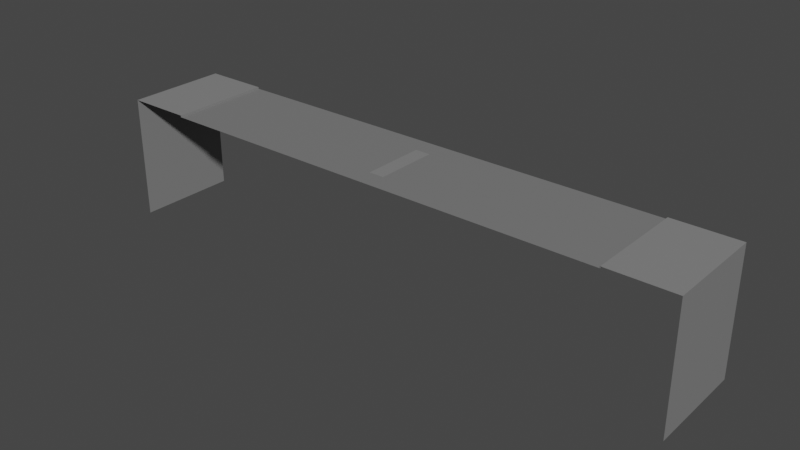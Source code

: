 # Source: Straight.blend  (saved by Blender 3.6.11; exported with 4.5.12 LTS)
import bpy
from mathutils import Matrix  # noqa: F401  (used for matrix-valued properties, if any)

bpy.ops.wm.read_factory_settings(use_empty=True)
scene = bpy.context.scene
scene.name = 'Scene'

# ---- collections
col_collection = bpy.data.collections.new('Collection'); scene.collection.children.link(col_collection)

# ---- materials (node trees are filled in below, after node groups)
mat_material = bpy.data.materials.new('Material')
mat_material.use_transparent_shadow = False
mat_material_001 = bpy.data.materials.new('Material.001')
mat_material_001.use_transparent_shadow = False

# ---- material node trees
mat_material.use_nodes = True; mat_material.node_tree.nodes.clear()
_N = mat_material.node_tree.nodes; _L = mat_material.node_tree.links
n0 = _N.new('ShaderNodeBsdfPrincipled'); n0.name = 'Principled BSDF'; n0.location = (10, 300)
n0.distribution = 'GGX'
n0.subsurface_method = 'RANDOM_WALK_SKIN'
n0.inputs[0].default_value = (0.233, 0.233, 0.233, 1.0)
n0.inputs[3].default_value = 1.45
n0.inputs[27].default_value = (0.0, 0.0, 0.0, 1.0)
n0.inputs[28].default_value = 1.0
n1 = _N.new('ShaderNodeOutputMaterial'); n1.name = 'Material Output'; n1.location = (300, 300)
_L.new(n0.outputs[0], n1.inputs[0])
n1.is_active_output = True
mat_material_001.use_nodes = True; mat_material_001.node_tree.nodes.clear()
_N = mat_material_001.node_tree.nodes; _L = mat_material_001.node_tree.links
n0 = _N.new('ShaderNodeBsdfPrincipled'); n0.name = 'Principled BSDF'; n0.location = (10, 300)
n0.distribution = 'GGX'
n0.subsurface_method = 'RANDOM_WALK_SKIN'
n0.inputs[0].default_value = (0.196, 0.196, 0.196, 1.0)
n0.inputs[3].default_value = 1.45
n0.inputs[27].default_value = (0.0, 0.0, 0.0, 1.0)
n0.inputs[28].default_value = 1.0
n1 = _N.new('ShaderNodeOutputMaterial'); n1.name = 'Material Output'; n1.location = (300, 300)
_L.new(n0.outputs[0], n1.inputs[0])
n1.is_active_output = True

# ---- world
world_world = bpy.data.worlds.new('World'); scene.world = world_world
world_world.use_nodes = True; world_world.node_tree.nodes.clear()
_N = world_world.node_tree.nodes; _L = world_world.node_tree.links
n0 = _N.new('ShaderNodeOutputWorld'); n0.name = 'World Output'; n0.location = (300, 300)
n1 = _N.new('ShaderNodeBackground'); n1.name = 'Background'; n1.location = (10, 300)
n1.inputs[0].default_value = (0.05088, 0.05088, 0.05088, 1.0)
_L.new(n1.outputs[0], n0.inputs[0])
n0.is_active_output = True
world_world.color = (0.05088, 0.05088, 0.05088)
world_world.use_sun_shadow = False
world_world.sun_shadow_jitter_overblur = 0.0

# ---- meshes
me_plane = bpy.data.meshes.new('Plane')
me_plane.from_pydata([(-3.001, -1.0, 0.0), (3.001, -1.0, 0.0), (-3.001, 1.0, 0.0), (3.001, 1.0, 0.0), (-3.001, -1.0, 0.03317), (3.001, -1.0, 0.03317), (-3.001, 1.0, 0.03317), (3.001, 1.0, 0.03317), (-3.852, -1.0, 0.03317), (3.852, -1.0, 0.03317), (-3.852, 1.0, 0.03317), (3.852, 1.0, 0.03317), (-3.852, -1.0, -2.399), (3.852, -1.0, -2.399), (-3.852, 1.0, -2.399), (3.852, 1.0, -2.399), (-0.09855, 0.6172, 0.0), (-0.09855, -0.6172, 0.0), (0.09855, -0.6172, 0.0), (0.09855, 0.6172, 0.0)], [], [(3, 1, 5, 7), (0, 2, 6, 4), (7, 5, 9, 11), (4, 6, 10, 8), (18, 16, 17), (18, 19, 16), (11, 9, 13, 15), (8, 10, 14, 12), (17, 16, 2, 0), (19, 18, 1, 3), (18, 17, 0, 1), (16, 19, 3, 2)])
me_plane.polygons.foreach_set('material_index', [0, 0, 0, 0, 0, 0, 0, 0, 1, 1, 1, 1])
_uv = me_plane.uv_layers.new(name='UVMap')
_uv.uv.foreach_set('vector', [0.9089, 0.01768, 0.9089, 0.3392, 0.9035, 0.3392, 0.9035, 0.01768, 0.9089, 0.3745, 0.9089, 0.696, 0.9035, 0.696, 0.9035, 0.3745, 0.7313, 0.3392, 0.7313, 0.01768, 0.8682, 0.01768, 0.8682, 0.3392, 0.8682, 0.3745, 0.8682, 0.696, 0.7313, 0.696, 0.7313, 0.3745, 0.07922, 0.4842, 0.2776, 0.5158, 0.07922, 0.5158, 0.07922, 0.4842, 0.2776, 0.4842, 0.2776, 0.5158, 0.3745, 0.01768, 0.696, 0.01768, 0.696, 0.4087, 0.3745, 0.4087, 0.3745, 0.444, 0.696, 0.444, 0.696, 0.835, 0.3745, 0.835, 0.07922, 0.5158, 0.2776, 0.5158, 0.3392, 0.9823, 0.01768, 0.9823, 0.2776, 0.4842, 0.07922, 0.4842, 0.01768, 0.01768, 0.3392, 0.01768, 0.07922, 0.4842, 0.07922, 0.5158, 0.01768, 0.9823, 0.01768, 0.01768, 0.2776, 0.5158, 0.2776, 0.4842, 0.3392, 0.01768, 0.3392, 0.9823])
me_plane.materials.append(mat_material)
me_plane.materials.append(mat_material_001)
me_plane.update()

# ---- objects
ob_plane = bpy.data.objects.new('Plane', me_plane)

# ---- transforms, parenting, visibility, modifiers, constraints
ob_plane.location = (0.0, 0.0, 0.0)
ob_plane.scale = (1.5, 1.0, 1.0)

# ---- collection membership
col_collection.objects.link(ob_plane)

# ---- scene / render settings (as saved in the file)
scene.frame_start = 1; scene.frame_end = 250; scene.frame_set(1)
scene.render.engine = 'BLENDER_EEVEE_NEXT'
scene.cycles.use_denoising = False
scene.cycles.samples = 128
scene.cycles.sampling_pattern = 'TABULATED_SOBOL'
scene.cycles.use_adaptive_sampling = False
scene.cycles.use_light_tree = False
scene.view_settings.view_transform = 'Filmic'
bpy.context.view_layer.update()

# ---- added for rendering (the .blend has no active camera and no usable light): camera, sun
cam_auto = bpy.data.cameras.new('AutoCamera')
cam_auto.lens = 50.0
cam_auto.sensor_width = 36.0
cam_auto.clip_end = 1000.0
ob_auto_camera = bpy.data.objects.new('AutoCamera', cam_auto)
scene.collection.objects.link(ob_auto_camera)
ob_auto_camera.location = (11.0817, -13.2981, 7.68233)
ob_auto_camera.rotation_euler = (1.09748, -7.21219e-08, 0.694738)
scene.camera = ob_auto_camera
light_auto_sun = bpy.data.lights.new('AutoSun', 'SUN')
light_auto_sun.energy = 3.0
light_auto_sun.angle = 0.0523599
ob_auto_sun = bpy.data.objects.new('AutoSun', light_auto_sun)
scene.collection.objects.link(ob_auto_sun)
ob_auto_sun.rotation_euler = (0.872665, 0.174533, 0.523599)
bpy.context.view_layer.update()
